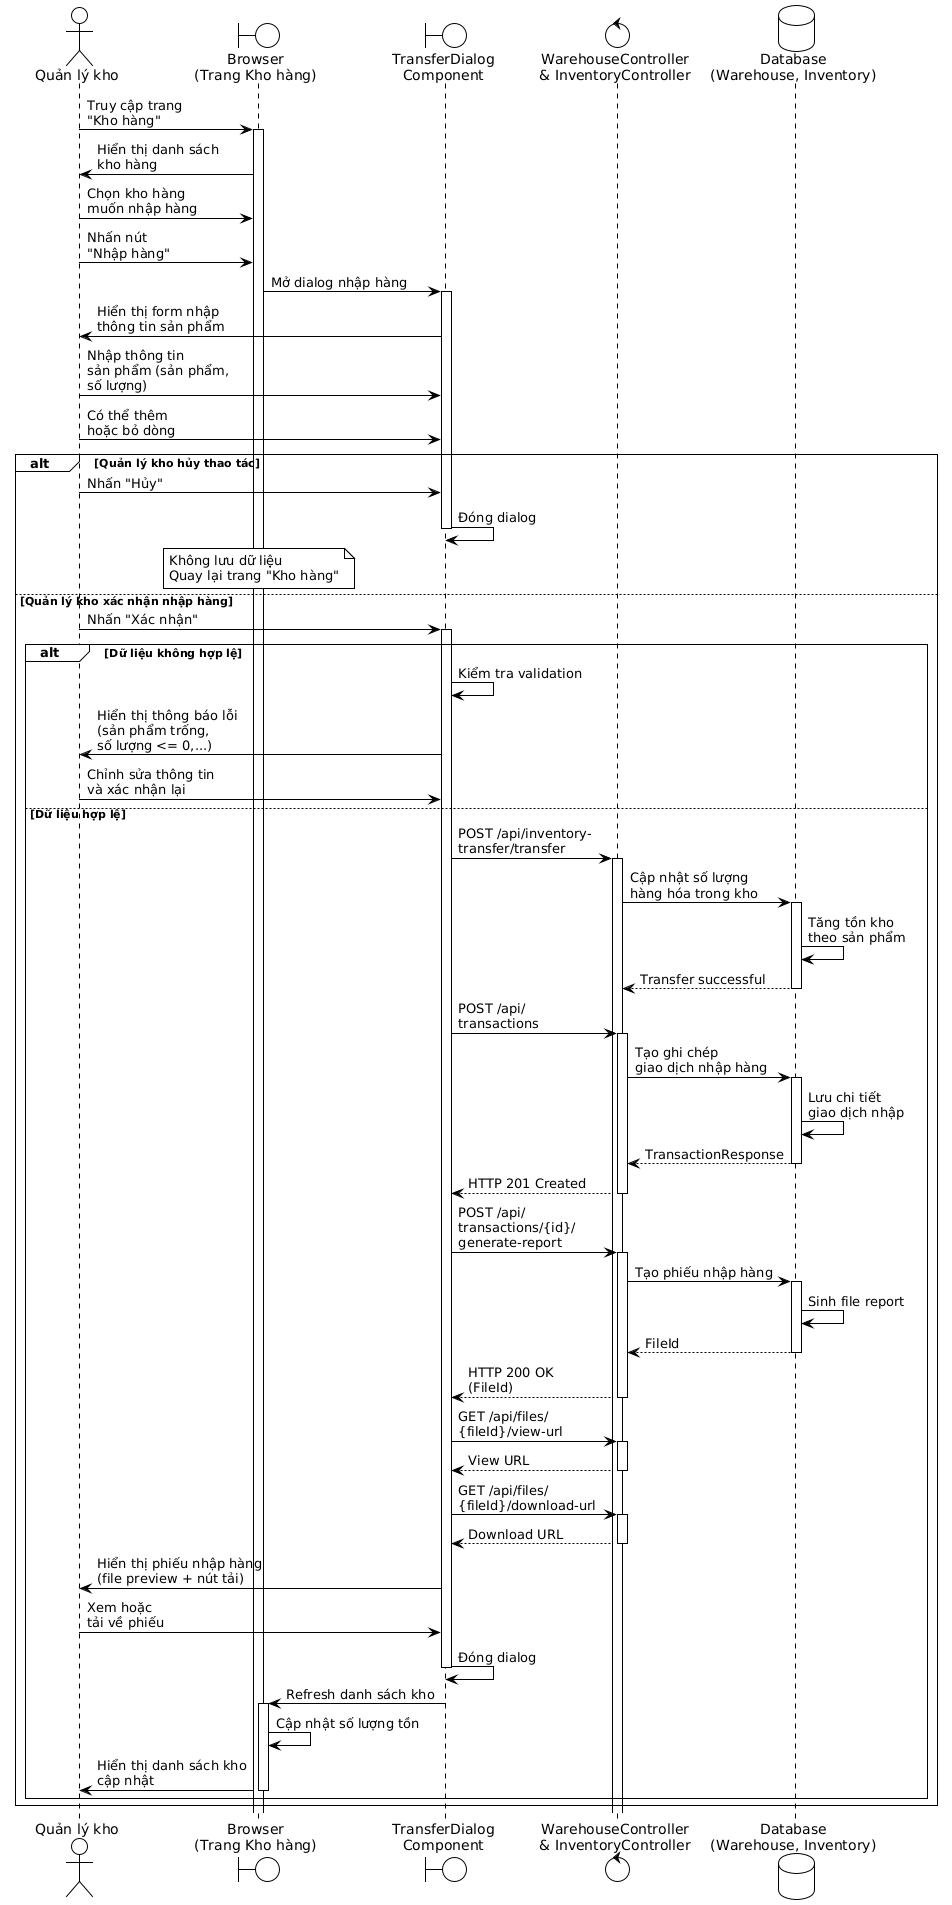

The diagram above was rendered by PlantUML. Its source (embedded in the PNG):
@startuml
!theme plain

actor "Quản lý kho" as Manager
boundary "Browser\n(Trang Kho hàng)" as Browser
boundary "TransferDialog\nComponent" as Dialog
control "WarehouseController\n& InventoryController" as Controller
database "Database\n(Warehouse, Inventory)" as Database

Manager -> Browser: Truy cập trang\n"Kho hàng"
activate Browser

Browser -> Manager: Hiển thị danh sách\nkho hàng

Manager -> Browser: Chọn kho hàng\nmuốn nhập hàng

Manager -> Browser: Nhấn nút\n"Nhập hàng"

Browser -> Dialog: Mở dialog nhập hàng
activate Dialog

Dialog -> Manager: Hiển thị form nhập\nthông tin sản phẩm

Manager -> Dialog: Nhập thông tin\nsản phẩm (sản phẩm,\nsố lượng)

Manager -> Dialog: Có thể thêm\nhoặc bỏ dòng

alt Quản lý kho hủy thao tác
  Manager -> Dialog: Nhấn "Hủy"
  Dialog -> Dialog: Đóng dialog
  deactivate Dialog
  
  note over Browser
    Không lưu dữ liệu
    Quay lại trang "Kho hàng"
  end note
else Quản lý kho xác nhận nhập hàng
  Manager -> Dialog: Nhấn "Xác nhận"
  activate Dialog
  
  alt Dữ liệu không hợp lệ
    Dialog -> Dialog: Kiểm tra validation
    Dialog -> Manager: Hiển thị thông báo lỗi\n(sản phẩm trống,\nsố lượng <= 0,...)
    
    Manager -> Dialog: Chỉnh sửa thông tin\nvà xác nhận lại
  else Dữ liệu hợp lệ
    Dialog -> Controller: POST /api/inventory-\ntransfer/transfer
    activate Controller
    
    Controller -> Database: Cập nhật số lượng\nhàng hóa trong kho
    activate Database
    Database -> Database: Tăng tồn kho\ntheo sản phẩm
    Database --> Controller: Transfer successful
    deactivate Database
    
    Dialog -> Controller: POST /api/\ntransactions
    activate Controller
    
    Controller -> Database: Tạo ghi chép\ngiao dịch nhập hàng
    activate Database
    Database -> Database: Lưu chi tiết\ngiao dịch nhập
    Database --> Controller: TransactionResponse
    deactivate Database
    
    Controller --> Dialog: HTTP 201 Created
    deactivate Controller
    
    Dialog -> Controller: POST /api/\ntransactions/{id}/\ngenerate-report
    activate Controller
    
    Controller -> Database: Tạo phiếu nhập hàng
    activate Database
    Database -> Database: Sinh file report
    Database --> Controller: FileId
    deactivate Database
    
    Controller --> Dialog: HTTP 200 OK\n(FileId)
    deactivate Controller
    
    Dialog -> Controller: GET /api/files/\n{fileId}/view-url
    activate Controller
    Controller --> Dialog: View URL
    deactivate Controller
    
    Dialog -> Controller: GET /api/files/\n{fileId}/download-url
    activate Controller
    Controller --> Dialog: Download URL
    deactivate Controller
    
    Dialog -> Manager: Hiển thị phiếu nhập hàng\n(file preview + nút tải)
    
    Manager -> Dialog: Xem hoặc\ntải về phiếu
    
    Dialog -> Dialog: Đóng dialog
    deactivate Dialog
    
    Dialog -> Browser: Refresh danh sách kho
    activate Browser
    
    Browser -> Browser: Cập nhật số lượng tồn
    Browser -> Manager: Hiển thị danh sách kho\ncập nhật
    deactivate Browser
  end
end

deactivate Dialog
@enduml